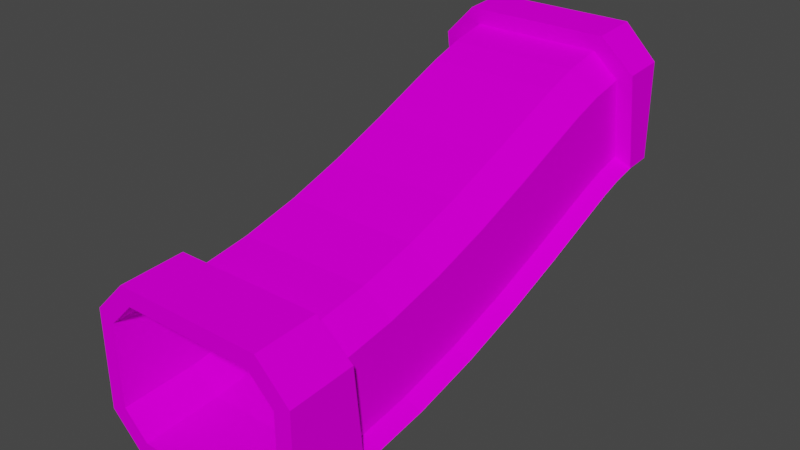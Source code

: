 # Source: glasstun_up.blend  (saved by Blender 3.3.6; exported with 4.5.12 LTS)
import bpy
from mathutils import Matrix  # noqa: F401  (used for matrix-valued properties, if any)

bpy.ops.wm.read_factory_settings(use_empty=True)
scene = bpy.context.scene
scene.name = 'Scene'

# ---- collections
col_collection = bpy.data.collections.new('Collection'); scene.collection.children.link(col_collection)

# ---- images (referenced by path relative to the original .blend; pixels are not part of the script)
import os
ASSET_DIR = os.environ.get("B2B_ASSET_DIR", "")  # directory of the original .blend (textures are referenced by path, not embedded)
HERE = os.path.dirname(os.path.abspath(__file__))  # packed textures are extracted next to this script under _unpacked/

def load_image(name, relpath, width, height, colorspace="sRGB"):
    """Load a texture the original file referenced (path relative to the .blend, or extracted next to this script)."""
    p = next((c for c in (os.path.join(HERE, relpath), os.path.join(ASSET_DIR, relpath)) if relpath and os.path.exists(c)), "")
    if p:
        img = bpy.data.images.load(p, check_existing=True)
        img.name = name
    else:  # same state as the original file: an image datablock whose file is absent (Cycles renders it pink)
        img = bpy.data.images.new(name, width, height)
        img.source = "FILE"
        img.filepath = "//" + (relpath or name)
    img.colorspace_settings.name = colorspace
    return img
img_trackset00_trk_tubemetal_png = load_image('trackset00_trk_tubemetal.png', 'trackset00_trk_tubemetal.png', 1024, 1024, 'sRGB')
img_trackset00_trk_tubeglass_png_003 = load_image('trackset00_trk_tubeglass.png.003', 'trackset00_trk_tubeglass.png', 1024, 1024, 'sRGB')
img_trackset00_trk_tubewall_png_003 = load_image('trackset00_trk_tubewall.png.003', 'trackset00_trk_tubewall.png', 1024, 1024, 'sRGB')

# ---- materials (node trees are filled in below, after node groups)
mat_trackset00_trk_tubemetal = bpy.data.materials.new('trackset00_trk_tubemetal')
mat_trackset00_trk_tubemetal.alpha_threshold = 0.0
mat_trackset00_trk_tubemetal.use_transparent_shadow = False
mat_trackset00_trk_tubemetal.diffuse_color = (1.0, 1.0, 1.0, 1.0)
mat_trackset00_trk_tubemetal.roughness = 0.5
mat_trackset00_trk_tubeglass = bpy.data.materials.new('trackset00_trk_tubeglass')
mat_trackset00_trk_tubeglass.alpha_threshold = 0.0
mat_trackset00_trk_tubeglass.use_transparent_shadow = False
mat_trackset00_trk_tubeglass.diffuse_color = (1.0, 1.0, 1.0, 1.0)
mat_trackset00_trk_tubeglass.roughness = 0.5
mat_trackset00_trk_tubewall = bpy.data.materials.new('trackset00_trk_tubewall')
mat_trackset00_trk_tubewall.alpha_threshold = 0.0
mat_trackset00_trk_tubewall.use_transparent_shadow = False
mat_trackset00_trk_tubewall.diffuse_color = (1.0, 1.0, 1.0, 1.0)
mat_trackset00_trk_tubewall.roughness = 0.5

# ---- material node trees
mat_trackset00_trk_tubemetal.use_nodes = True; mat_trackset00_trk_tubemetal.node_tree.nodes.clear()
_N = mat_trackset00_trk_tubemetal.node_tree.nodes; _L = mat_trackset00_trk_tubemetal.node_tree.links
n0 = _N.new('ShaderNodeBsdfDiffuse'); n0.name = 'Diffuse BSDF'; n0.location = (0, 0)
n1 = _N.new('ShaderNodeTexImage'); n1.name = 'Image Texture'; n1.location = (0, 0)
n1.image = img_trackset00_trk_tubemetal_png
n2 = _N.new('ShaderNodeOutputMaterial'); n2.name = 'Material Output'; n2.location = (0, 0)
_L.new(n0.outputs[0], n2.inputs[0])
_L.new(n1.outputs[0], n0.inputs[0])
n2.is_active_output = True
mat_trackset00_trk_tubeglass.use_nodes = True; mat_trackset00_trk_tubeglass.node_tree.nodes.clear()
_N = mat_trackset00_trk_tubeglass.node_tree.nodes; _L = mat_trackset00_trk_tubeglass.node_tree.links
n0 = _N.new('ShaderNodeBsdfDiffuse'); n0.name = 'Diffuse BSDF'; n0.location = (0, 0)
n1 = _N.new('ShaderNodeTexImage'); n1.name = 'Image Texture'; n1.location = (0, 0)
n1.image = img_trackset00_trk_tubeglass_png_003
n2 = _N.new('ShaderNodeOutputMaterial'); n2.name = 'Material Output'; n2.location = (0, 0)
_L.new(n0.outputs[0], n2.inputs[0])
_L.new(n1.outputs[0], n0.inputs[0])
n2.is_active_output = True
mat_trackset00_trk_tubewall.use_nodes = True; mat_trackset00_trk_tubewall.node_tree.nodes.clear()
_N = mat_trackset00_trk_tubewall.node_tree.nodes; _L = mat_trackset00_trk_tubewall.node_tree.links
n0 = _N.new('ShaderNodeBsdfDiffuse'); n0.name = 'Diffuse BSDF'; n0.location = (0, 0)
n1 = _N.new('ShaderNodeTexImage'); n1.name = 'Image Texture'; n1.location = (0, 0)
n1.image = img_trackset00_trk_tubewall_png_003
n2 = _N.new('ShaderNodeOutputMaterial'); n2.name = 'Material Output'; n2.location = (0, 0)
_L.new(n0.outputs[0], n2.inputs[0])
_L.new(n1.outputs[0], n0.inputs[0])
n2.is_active_output = True

# ---- world
world_world = bpy.data.worlds.new('World'); scene.world = world_world
world_world.use_nodes = True; world_world.node_tree.nodes.clear()
_N = world_world.node_tree.nodes; _L = world_world.node_tree.links
n0 = _N.new('ShaderNodeOutputWorld'); n0.name = 'World Output'; n0.location = (300, 300)
n1 = _N.new('ShaderNodeBackground'); n1.name = 'Background'; n1.location = (10, 300)
n1.inputs[0].default_value = (0.05088, 0.05088, 0.05088, 1.0)
_L.new(n1.outputs[0], n0.inputs[0])
n0.is_active_output = True
world_world.color = (0.05088, 0.05088, 0.05088)
world_world.use_sun_shadow = False
world_world.sun_shadow_jitter_overblur = 0.0

# ---- meshes
me_track1_pmd0_mesh_001 = bpy.data.meshes.new('track1.PMD0.mesh.001')
me_track1_pmd0_mesh_001.from_pydata([(-13.0, -29.97, 4.0), (-9.0, -29.97, 1.907e-06), (9.0, -29.97, 1.907e-06), (8.0, -20.56, 2.479), (11.0, -20.87, 5.464), (9.0, -20.36, 0.4894), (-9.0, -20.36, 0.4894), (9.0, -22.38, 20.39), (13.0, -21.98, 16.41), (-11.0, -20.87, 5.464), (-8.0, -20.56, 2.479), (8.0, -22.18, 18.4), (-8.0, -22.18, 18.4), (-8.0, -29.97, 18.0), (11.0, -29.97, 15.0), (11.0, -21.88, 15.41), (-9.0, -22.38, 20.39), (-11.0, -21.88, 15.41), (13.0, -20.76, 4.469), (-13.0, -20.76, 4.469), (-13.0, -21.98, 16.41), (-8.0, 30.07, 32.94), (-11.0, 25.17, 29.59), (-8.0, 24.74, 32.56), (11.0, 25.17, 29.59), (11.0, 26.6, 19.7), (11.0, 30.06, 19.94), (9.0, 4.861, 6.449), (13.0, 3.525, 10.22), (13.0, 11.08, 13.08), (9.0, 12.53, 9.357), (-8.0, 27.02, 16.73), (-11.0, 26.6, 19.7), (-11.0, 30.06, 19.94), (-9.0, 24.46, 34.54), (-13.0, 25.03, 30.58), (-13.0, 30.06, 30.94), (9.0, -3.085, 3.887), (13.0, -4.16, 7.739), (-13.0, 18.53, 16.13), (-11.0, 18.14, 17.06), (-11.0, 10.71, 14.02), (-13.0, 11.08, 13.08), (13.0, -12.22, 5.768), (9.0, -11.45, 1.843), (-9.0, 30.06, 14.94), (8.0, 30.06, 16.94), (9.0, 20.06, 12.44), (13.0, 18.53, 16.13), (13.0, 21.12, 17.18), (9.0, 22.52, 13.43), (-9.0, 20.06, 12.44), (-9.0, 12.53, 9.357), (-13.0, 3.525, 10.22), (-9.0, 4.861, 6.449), (11.0, -12.41, 6.749), (11.0, -4.429, 8.702), (-13.0, 23.81, 18.08), (-11.0, 23.54, 19.04), (-11.0, 20.76, 18.11), (-13.0, 21.12, 17.18), (11.0, 18.14, 17.06), (11.0, 20.76, 18.11), (13.0, 23.81, 18.08), (11.0, 23.54, 19.04), (13.0, 26.74, 18.71), (11.0, 10.71, 14.02), (-11.0, 3.192, 11.16), (11.0, 3.192, 11.16), (8.0, 27.02, 16.73), (-13.0, 26.74, 18.71), (-9.0, 27.31, 14.75), (-9.0, 24.87, 14.22), (9.0, 24.87, 14.22), (8.0, 24.74, 32.56), (-13.0, -12.22, 5.768), (-11.0, -12.41, 6.749), (9.0, 27.31, 14.75), (13.0, 25.03, 30.58), (9.0, 24.46, 34.54), (-9.0, 22.52, 13.43), (-13.0, -4.16, 7.739), (-11.0, -4.429, 8.702), (-9.0, -3.085, 3.887), (-9.0, -11.45, 1.843), (-8.0, -11.83, 3.805), (8.0, -11.83, 3.805), (-8.0, -3.622, 5.813), (8.0, -3.622, 5.813), (8.0, 24.34, 16.15), (-8.0, 24.34, 16.15), (-8.0, 21.82, 15.3), (8.0, 21.82, 15.3), (8.0, 19.29, 14.28), (-8.0, 19.29, 14.28), (8.0, 11.8, 11.22), (-8.0, 11.8, 11.22), (8.0, 4.193, 8.334), (-8.0, 4.193, 8.334), (-8.0, 20.09, 31.58), (-11.0, 20.89, 28.69), (8.0, -14.91, 19.51), (11.0, -14.33, 16.56), (-8.0, 13.17, 29.07), (-11.0, 14.32, 26.3), (-11.0, 17.24, 27.47), (-8.0, 16.19, 30.28), (-11.0, -14.33, 16.56), (-8.0, -14.91, 19.51), (11.0, -7.118, 18.33), (11.0, 20.89, 28.69), (11.0, 17.24, 27.47), (-11.0, -7.118, 18.33), (-11.0, -0.1465, 20.59), (11.0, -0.1465, 20.59), (-8.0, -7.925, 21.22), (-8.0, -1.148, 23.42), (8.0, 20.09, 31.58), (11.0, 14.32, 26.3), (-8.0, 5.99, 26.13), (-11.0, 7.08, 23.33), (8.0, 16.19, 30.28), (8.0, 5.99, 26.13), (8.0, 13.17, 29.07), (11.0, 7.08, 23.33), (8.0, -1.148, 23.42), (8.0, -7.925, 21.22), (-13.0, 30.06, 18.94), (13.0, 30.06, 30.94), (-11.0, 30.06, 29.94), (9.0, 30.06, 34.94), (-9.0, 30.06, 34.94), (11.0, 30.06, 29.94), (8.0, 30.06, 32.94), (13.0, 30.06, 18.94), (9.0, 30.06, 14.94), (-8.0, 30.06, 16.94), (-11.0, -29.97, 5.0), (13.0, -29.97, 4.0), (11.0, -29.97, 5.0), (13.0, -29.97, 16.0), (-11.0, -29.97, 15.0), (9.0, -29.97, 20.0), (-13.0, -29.97, 16.0), (-9.0, -29.97, 20.0), (8.0, -29.97, 18.0), (8.0, -29.97, 2.0), (-8.0, -29.97, 2.0)], [], [(139, 4, 3, 146), (5, 2, 1, 6), (7, 142, 140, 8), (9, 137, 147, 10), (11, 145, 13, 12), (145, 11, 15, 14), (16, 7, 11, 12), (7, 8, 15, 11), (17, 141, 137, 9), (8, 18, 4, 15), (5, 6, 10, 3), (10, 147, 146, 3), (8, 140, 138, 18), (143, 20, 19, 0), (16, 144, 142, 7), (14, 15, 4, 139), (144, 16, 20, 143), (2, 5, 18, 138), (12, 17, 20, 16), (12, 13, 141, 17), (6, 1, 0, 19), (17, 9, 19, 20), (21, 23, 22, 129), (24, 132, 26, 25), (27, 30, 29, 28), (136, 33, 32, 31), (34, 131, 36, 35), (37, 27, 28, 38), (39, 42, 41, 40), (5, 44, 43, 18), (47, 50, 49, 48), (51, 52, 42, 39), (30, 47, 48, 29), (52, 54, 53, 42), (43, 38, 56, 55), (57, 60, 59, 58), (18, 43, 55, 4), (48, 49, 62, 61), (63, 65, 25, 64), (29, 48, 61, 66), (42, 53, 67, 41), (38, 28, 68, 56), (26, 46, 69, 25), (136, 31, 69, 46), (70, 57, 58, 32), (71, 72, 57, 70), (50, 73, 63, 49), (44, 37, 38, 43), (133, 74, 23, 21), (49, 63, 64, 62), (75, 19, 9, 76), (60, 39, 40, 59), (73, 77, 65, 63), (22, 23, 34, 35), (130, 79, 78, 128), (80, 51, 39, 60), (79, 34, 23, 74), (128, 78, 65, 134), (32, 22, 35, 70), (65, 78, 24, 25), (131, 34, 79, 130), (81, 75, 76, 82), (54, 83, 81, 53), (74, 133, 132, 24), (71, 77, 69, 31), (28, 29, 66, 68), (83, 84, 75, 81), (129, 22, 32, 33), (77, 135, 134, 65), (45, 71, 70, 127), (135, 77, 71, 45), (72, 80, 60, 57), (35, 36, 127, 70), (78, 79, 74, 24), (53, 81, 82, 67), (84, 6, 19, 75), (85, 10, 3, 86), (87, 85, 86, 88), (31, 90, 89, 69), (77, 73, 72, 71), (37, 44, 84, 83), (91, 94, 93, 92), (73, 50, 80, 72), (90, 91, 92, 89), (94, 96, 95, 93), (96, 98, 97, 95), (98, 87, 88, 97), (27, 37, 83, 54), (47, 30, 52, 51), (30, 27, 54, 52), (50, 47, 51, 80), (44, 5, 6, 84), (84, 83, 87, 85), (55, 56, 88, 86), (80, 72, 90, 91), (32, 58, 90, 31), (67, 82, 87, 98), (54, 52, 96, 98), (51, 80, 91, 94), (41, 67, 98, 96), (83, 54, 98, 87), (6, 84, 85, 10), (66, 61, 93, 95), (40, 41, 96, 94), (4, 55, 86, 3), (76, 9, 10, 85), (73, 50, 92, 89), (62, 64, 89, 92), (82, 76, 85, 87), (37, 44, 86, 88), (56, 68, 97, 88), (72, 71, 31, 90), (68, 66, 95, 97), (59, 40, 94, 91), (30, 27, 97, 95), (96, 52, 51, 94), (50, 47, 93, 92), (27, 37, 88, 97), (61, 62, 92, 93), (58, 59, 91, 90), (77, 73, 89, 69), (44, 5, 3, 86), (64, 25, 69, 89), (47, 30, 95, 93), (99, 23, 22, 100), (101, 11, 15, 102), (103, 106, 105, 104), (12, 108, 107, 17), (109, 102, 55, 56), (110, 111, 62, 64), (112, 113, 67, 82), (114, 109, 56, 68), (17, 107, 76, 9), (115, 116, 113, 112), (74, 117, 110, 24), (111, 118, 61, 62), (119, 103, 104, 120), (117, 121, 111, 110), (122, 123, 103, 119), (104, 105, 59, 40), (105, 100, 58, 59), (11, 101, 108, 12), (120, 104, 40, 41), (107, 112, 82, 76), (123, 121, 106, 103), (106, 99, 100, 105), (108, 115, 112, 107), (122, 125, 114, 124), (116, 119, 120, 113), (117, 74, 23, 99), (126, 101, 102, 109), (123, 122, 124, 118), (101, 126, 115, 108), (113, 120, 41, 67), (125, 122, 119, 116), (121, 117, 99, 106), (126, 125, 116, 115), (118, 124, 66, 61), (125, 126, 109, 114), (121, 123, 118, 111), (124, 114, 68, 66), (100, 22, 32, 58), (102, 15, 4, 55), (24, 110, 64, 25), (26, 132, 128, 134), (132, 133, 130, 128), (127, 36, 129, 33), (36, 131, 21, 129), (131, 130, 133, 21), (33, 136, 45, 127), (134, 135, 46, 26), (135, 45, 136, 46), (139, 138, 140, 14), (14, 140, 142, 145), (0, 137, 141, 143), (143, 141, 13, 144), (144, 13, 145, 142), (137, 0, 1, 147), (138, 139, 146, 2), (2, 146, 147, 1)])
me_track1_pmd0_mesh_001.polygons.foreach_set('material_index', [0, 0, 0, 0, 0, 0, 0, 0, 0, 0, 0, 0, 0, 0, 0, 0, 0, 0, 0, 0, 0, 0, 0, 0, 0, 0, 0, 0, 0, 0, 0, 0, 0, 0, 0, 0, 0, 0, 0, 0, 0, 0, 0, 0, 0, 0, 0, 0, 0, 0, 0, 0, 0, 0, 0, 0, 0, 0, 0, 0, 0, 0, 0, 0, 0, 0, 0, 0, 0, 0, 0, 0, 0, 0, 0, 0, 1, 1, 1, 1, 1, 1, 1, 1, 1, 1, 1, 1, 1, 1, 1, 1, 2, 2, 2, 2, 2, 2, 2, 2, 2, 2, 2, 2, 2, 2, 2, 2, 2, 2, 2, 2, 2, 2, 2, 2, 2, 2, 2, 2, 2, 2, 2, 2, 1, 1, 1, 1, 1, 1, 1, 1, 1, 1, 1, 1, 1, 1, 1, 1, 1, 1, 1, 1, 1, 1, 1, 1, 1, 1, 1, 1, 1, 1, 1, 1, 1, 1, 1, 1, 1, 1, 1, 1, 0, 0, 0, 0, 0, 0, 0, 0, 0, 0, 0, 0, 0, 0, 0, 0])
_uv = me_track1_pmd0_mesh_001.uv_layers.new(name='UVMap')
_uv.uv.foreach_set('vector', [0.9183, 1.013, 0.9183, 0.01342, 0.09338, 0.0, 0.09338, 1.0, 0.0, 0.0, 1.0, 0.0, 1.0, 1.0, 0.0, 1.0, 0.0, 0.0, 1.0, 0.0, 1.0, 1.0, 0.0, 1.0, 0.9183, 1.013, 0.9183, 0.01342, 0.09338, 0.0, 0.09338, 1.0, 0.9183, 1.013, 0.9183, 0.01342, 0.09338, 0.0, 0.09338, 1.0, 0.9183, 1.013, 0.9183, 0.01342, 0.09338, 0.0, 0.09338, 1.0, 1.0, 0.678, 1.0, 0.1476, 0.0, 0.1476, 0.0, 0.9463, 1.0, 0.678, 1.0, 0.1476, 0.0, 0.1476, 0.0, 0.9463, 0.9183, 1.013, 0.9183, 0.01342, 0.09338, 0.0, 0.09338, 1.0, 0.0, 0.9463, 0.0, 0.0, 1.0, 0.0, 1.0, 0.678, 0.1657, 0.0, 0.8276, 0.0, 0.8276, 1.0, 0.1657, 1.0, 0.9183, 1.013, 0.9183, 0.01342, 0.09338, 0.0, 0.09338, 1.0, 0.0, 0.0, 1.0, 0.0, 1.0, 1.0, 0.0, 1.0, 0.0, 0.0, 1.0, 0.0, 1.0, 1.0, 0.0, 1.0, 0.0, 0.0, 1.0, 0.0, 1.0, 1.0, 0.0, 1.0, 0.9183, 1.013, 0.9183, 0.01342, 0.09338, 0.0, 0.09338, 1.0, 0.0, 0.0, 1.0, 0.0, 1.0, 1.0, 0.0, 1.0, 0.0, 0.0, 0.8807, 0.0, 0.8807, 1.0, 0.0, 1.0, 1.0, 0.678, 1.0, 0.1476, 0.0, 0.1476, 0.0, 0.9463, 0.9183, 1.013, 0.9183, 0.01342, 0.09338, 0.0, 0.09338, 1.0, 0.8807, 1.0, 0.0, 1.0, 0.0, 0.0, 0.8807, 0.0, 0.0, 0.9463, 0.0, 0.0, 1.0, 0.0, 1.0, 0.678, 0.09338, 1.0, 0.09338, 0.0, 0.9183, 0.01342, 0.9183, 1.013, 0.09338, 1.0, 0.09338, 0.0, 0.9183, 0.01342, 0.9183, 1.013, 0.1657, 0.0, 0.8276, 0.0, 0.8276, 1.0, 0.1657, 1.0, 0.9183, 1.013, 0.09338, 1.0, 0.09338, 0.0, 0.9183, 0.01342, 0.0, 0.0, 1.0, 0.0, 1.0, 1.0, 0.0, 1.0, 0.1657, 0.0, 0.8276, 0.0, 0.8276, 1.0, 0.1657, 1.0, 0.1657, 0.0, 0.8276, 0.0, 0.8276, 1.0, 0.1657, 1.0, 0.1657, 0.0, 0.8276, 0.0, 0.8276, 1.0, 0.1657, 1.0, 0.1657, 0.0, 0.8276, 0.0, 0.8276, 1.0, 0.1657, 1.0, 0.1657, 0.0, 0.8276, 0.0, 0.8276, 1.0, 0.1657, 1.0, 0.1657, 0.0, 0.8276, 0.0, 0.8276, 1.0, 0.1657, 1.0, 0.1657, 0.0, 0.8276, 0.0, 0.8276, 1.0, 0.1657, 1.0, 0.1657, 0.0, 0.8276, 0.0, 0.8276, 1.0, 0.1657, 1.0, 0.1657, 0.0, 0.8276, 0.0, 0.8276, 1.0, 0.1657, 1.0, 0.1657, 0.0, 0.8276, 0.0, 0.8276, 1.0, 0.1657, 1.0, 0.1657, 0.0, 0.8276, 0.0, 0.8276, 1.0, 0.1657, 1.0, 0.1657, 0.0, 0.8276, 0.0, 0.8276, 1.0, 0.1657, 1.0, 0.1657, 0.0, 0.8276, 0.0, 0.8276, 1.0, 0.1657, 1.0, 0.1657, 0.0, 0.8276, 0.0, 0.8276, 1.0, 0.1657, 1.0, 0.1657, 0.0, 0.8276, 0.0, 0.8276, 1.0, 0.1657, 1.0, 0.9183, 1.013, 0.09338, 1.0, 0.09338, 0.0, 0.9183, 0.01342, 0.09338, 1.0, 0.09338, 0.0, 0.9183, 0.01342, 0.9183, 1.013, 0.1657, 0.0, 0.8276, 0.0, 0.8276, 1.0, 0.1657, 1.0, 0.1657, 0.0, 0.8276, 0.0, 0.8276, 1.0, 0.1657, 1.0, 0.1657, 0.0, 0.8276, 0.0, 0.8276, 1.0, 0.1657, 1.0, 0.1657, 0.0, 0.8276, 0.0, 0.8276, 1.0, 0.1657, 1.0, 0.09338, 1.0, 0.09338, 0.0, 0.9183, 0.01342, 0.9183, 1.013, 0.1657, 0.0, 0.8276, 0.0, 0.8276, 1.0, 0.1657, 1.0, 0.1657, 0.0, 0.8276, 0.0, 0.8276, 1.0, 0.1657, 1.0, 0.1657, 0.0, 0.8276, 0.0, 0.8276, 1.0, 0.1657, 1.0, 0.1657, 0.0, 0.8276, 0.0, 0.8276, 1.0, 0.1657, 1.0, 1.0, 0.678, 1.0, 0.1476, 0.0, 0.1476, 0.0, 0.9463, 0.0, 0.0, 1.0, 0.0, 1.0, 1.0, 0.0, 1.0, 0.1657, 0.0, 0.8276, 0.0, 0.8276, 1.0, 0.1657, 1.0, 0.0, 0.1476, 0.0, 0.9463, 1.0, 0.678, 1.0, 0.1476, 0.0, 0.0, 1.0, 0.0, 1.0, 1.0, 0.0, 1.0, 1.0, 0.0, 1.0, 0.678, 0.0, 0.9463, 0.0, 0.0, 1.0, 0.0, 1.0, 0.678, 0.0, 0.9463, 0.0, 0.0, 0.0, 0.0, 1.0, 0.0, 1.0, 1.0, 0.0, 1.0, 0.1657, 0.0, 0.8276, 0.0, 0.8276, 1.0, 0.1657, 1.0, 0.1657, 0.0, 0.8276, 0.0, 0.8276, 1.0, 0.1657, 1.0, 0.09338, 1.0, 0.09338, 0.0, 0.9183, 0.01342, 0.9183, 1.013, 0.1657, 0.0, 0.8276, 0.0, 0.8276, 1.0, 0.1657, 1.0, 0.1657, 0.0, 0.8276, 0.0, 0.8276, 1.0, 0.1657, 1.0, 0.1657, 0.0, 0.8276, 0.0, 0.8276, 1.0, 0.1657, 1.0, 0.09338, 1.0, 0.09338, 0.0, 0.9183, 0.01342, 0.9183, 1.013, 0.8807, 1.0, 0.0, 1.0, 0.0, 0.0, 0.8807, 0.0, 0.0, 0.0, 0.8807, 0.0, 0.8807, 1.0, 0.0, 1.0, 0.0, 0.0, 1.0, 0.0, 1.0, 1.0, 0.0, 1.0, 0.8276, 0.0, 0.1657, 0.0, 0.1657, 1.0, 0.8276, 1.0, 0.0, 0.0, 1.0, 0.0, 1.0, 1.0, 0.0, 1.0, 1.0, 0.678, 1.0, 0.1476, 0.0, 0.1476, 0.0, 0.9463, 0.1657, 0.0, 0.8276, 0.0, 0.8276, 1.0, 0.1657, 1.0, 0.1657, 0.0, 0.8276, 0.0, 0.8276, 1.0, 0.1657, 1.0, 0.0, 0.0, 1.0, 0.0, 1.0, 1.0, 0.0, 1.0, 0.0, 0.0, 1.0, 0.0, 1.0, 1.0, 0.0, 1.0, 0.0, 0.0, 1.0, 0.0, 1.0, 1.0, 0.0, 1.0, 0.0, 0.0, 1.0, 0.0, 1.0, 1.0, 0.0, 1.0, 0.0, 0.0, 1.0, 0.0, 1.0, 1.0, 0.0, 1.0, 0.0, 0.0, 1.0, 0.0, 1.0, 1.0, 0.0, 1.0, 0.0, 0.0, 1.0, 0.0, 1.0, 1.0, 0.0, 1.0, 0.0, 0.0, 1.0, 0.0, 1.0, 1.0, 0.0, 1.0, 0.0, 0.0, 1.0, 0.0, 1.0, 1.0, 0.0, 1.0, 0.0, 0.0, 1.0, 0.0, 1.0, 1.0, 0.0, 1.0, 0.0, 0.0, 1.0, 0.0, 1.0, 1.0, 0.0, 1.0, 0.0, 0.0, 1.0, 0.0, 1.0, 1.0, 0.0, 1.0, 0.0, 0.0, 1.0, 0.0, 1.0, 1.0, 0.0, 1.0, 0.0, 0.0, 1.0, 0.0, 1.0, 1.0, 0.0, 1.0, 0.0, 0.0, 1.0, 0.0, 1.0, 1.0, 0.0, 1.0, 0.0, 0.0, 1.0, 0.0, 1.0, 1.0, 0.0, 1.0, 1.0, 1.0, 0.0, 1.0, 0.0, 0.0, 1.0, 0.0, 1.0, 1.0, 0.0, 1.0, 0.0, 0.0, 1.0, 0.0, 0.6667, 1.0, 0.3333, 1.0, 0.3333, 0.0, 0.6667, 0.0, 0.0, 1.0, 0.3333, 1.0, 0.3333, 0.0, 0.0, 0.0, 0.0, 1.0, 1.0, 1.0, 1.0, 0.0, 0.0, 0.0, 1.0, 1.0, 0.0, 1.0, 0.0, 0.0, 1.0, 0.0, 1.001, 1.0, 0.6667, 1.0, 0.6667, 0.0, 1.001, 0.0, 0.0, 1.0, 1.0, 1.0, 1.0, 0.0, 0.0, 0.0, 1.0, 1.0, 0.0, 1.0, 0.0, 0.0, 1.0, 0.0, 1.0, 1.0, 0.0, 1.0, 0.0, 0.0, 1.0, 0.0, 1.0, 1.0, 0.0, 1.0, 0.0, 0.0, 1.0, 0.0, 0.0, 1.0, 1.0, 1.0, 1.0, 0.0, 0.0, 0.0, 1.0, 1.0, 0.0, 1.0, 0.0, 0.0, 1.0, 0.0, 0.0, 1.0, 1.0, 1.0, 1.0, 0.0, 0.0, 0.0, 0.3333, 1.0, 0.6667, 1.0, 0.6667, 0.0, 0.3333, 0.0, 0.6667, 1.0, 0.3333, 1.0, 0.3333, 0.0, 0.6667, 0.0, 0.0, 1.0, 1.0, 1.0, 1.0, 0.0, 0.0, 0.0, 0.0, 1.0, 1.0, 1.0, 1.0, 0.0, 0.0, 0.0, 1.0, 1.0, 0.0, 1.0, 0.0, 0.0, 1.0, 0.0, 0.3333, 1.0, 0.0, 1.0, 0.0, 0.0, 0.3333, 0.0, 1.0, 1.0, 0.0, 1.0, 0.0, 0.0, 1.0, 0.0, 0.6667, 1.0, 1.001, 1.0, 1.001, 0.0, 0.6667, 0.0, 0.0, 1.0, 1.0, 1.0, 1.0, 0.0, 0.0, 0.0, 1.0, 0.0, 1.0, 1.0, 0.0, 1.0, 0.0, 0.0, 0.6667, 1.0, 1.001, 1.0, 1.001, 0.0, 0.6667, 0.0, 0.0, 1.0, 1.0, 1.0, 1.0, 0.0, 0.0, 0.0, 1.001, 1.0, 0.6667, 1.0, 0.6667, 0.0, 1.001, 0.0, 0.3333, 1.0, 0.6667, 1.0, 0.6667, 0.0, 0.3333, 0.0, 0.0, 1.0, 0.3333, 1.0, 0.3333, 0.0, 0.0, 0.0, 0.0, 1.0, 1.0, 1.0, 1.0, 0.0, 0.0, 0.0, 0.3333, 1.0, 0.0, 1.0, 0.0, 0.0, 0.3333, 0.0, 0.0, 1.0, 1.0, 1.0, 1.0, 0.0, 0.0, 0.0, 0.0, 0.0, 1.0, 0.0, 1.0, 1.0, 0.0, 1.0, 1.0, 0.0, 0.0, 0.0, 0.0, 1.0, 1.0, 1.0, 0.0, 0.0, 1.0, 0.0, 1.0, 1.0, 0.0, 1.0, 0.0, 0.0, 1.0, 0.0, 1.0, 1.0, 0.0, 1.0, 0.0, 0.0, 1.0, 0.0, 1.0, 1.0, 0.0, 1.0, 0.0, 0.0, 1.0, 0.0, 1.0, 1.0, 0.0, 1.0, 1.0, 0.0, 0.0, 0.0, 0.0, 1.0, 1.0, 1.0, 0.0, 0.0, 1.0, 0.0, 1.0, 1.0, 0.0, 1.0, 1.0, 0.0, 0.0, 0.0, 0.0, 1.0, 1.0, 1.0, 0.0, 0.0, 1.0, 0.0, 1.0, 1.0, 0.0, 1.0, 1.0, 0.0, 0.0, 0.0, 0.0, 1.0, 1.0, 1.0, 0.0, 0.0, 1.0, 0.0, 1.0, 1.0, 0.0, 1.0, 0.0, 0.0, 1.0, 0.0, 1.0, 1.0, 0.0, 1.0, 1.0, 0.0, 0.0, 0.0, 0.0, 1.0, 1.0, 1.0, 0.0, 0.0, 1.0, 0.0, 1.0, 1.0, 0.0, 1.0, 1.0, 0.0, 0.0, 0.0, 0.0, 1.0, 1.0, 1.0, 1.0, 0.0, 0.0, 0.0, 0.0, 1.0, 1.0, 1.0, 0.0, 0.0, 1.0, 0.0, 1.0, 1.0, 0.0, 1.0, 1.0, 0.0, 0.0, 0.0, 0.0, 1.0, 1.0, 1.0, 1.0, 0.0, 0.0, 0.0, 0.0, 1.0, 1.0, 1.0, 0.0, 0.0, 1.0, 0.0, 1.0, 1.0, 0.0, 1.0, 0.0, 0.0, 1.0, 0.0, 1.0, 1.0, 0.0, 1.0, 0.0, 0.0, 1.0, 0.0, 1.0, 1.0, 0.0, 1.0, 1.0, 0.0, 0.0, 0.0, 0.0, 1.0, 1.0, 1.0, 0.0, 0.0, 1.0, 0.0, 1.0, 1.0, 0.0, 1.0, 0.0, 0.0, 1.0, 0.0, 1.0, 1.0, 0.0, 1.0, 1.0, 0.0, 0.0, 0.0, 0.0, 1.0, 1.0, 1.0, 1.0, 0.0, 0.0, 0.0, 0.0, 1.0, 1.0, 1.0, 0.0, 0.0, 1.0, 0.0, 1.0, 1.0, 0.0, 1.0, 1.0, 0.0, 0.0, 0.0, 0.0, 1.0, 1.0, 1.0, 0.0, 0.0, 1.0, 0.0, 1.0, 1.0, 0.0, 1.0, 0.0, 0.0, 1.0, 0.0, 1.0, 1.0, 0.0, 1.0, 0.0, 0.0, 1.0, 0.0, 1.0, 1.0, 0.0, 1.0, 0.0, 0.0, 1.0, 0.0, 1.0, 1.0, 0.0, 1.0, 1.0, 0.0, 0.0, 0.0, 0.0, 1.0, 1.0, 1.0, 1.0, 0.0, 0.0, 0.0, 0.0, 1.0, 1.0, 1.0, 0.0, 0.0, 1.0, 0.0, 1.0, 1.0, 0.0, 1.0, 1.0, 0.0, 0.0, 0.0, 0.0, 1.0, 1.0, 1.0, 0.0, 0.0, 1.0, 0.0, 1.0, 1.0, 0.0, 1.0, 0.0, 0.0, 1.0, 0.0, 1.0, 1.0, 0.0, 1.0, 1.0, 0.0, 1.0, 0.678, 0.0, 0.9463, 0.0, 0.0, 1.0, 0.678, 1.0, 0.1476, 0.0, 0.1476, 0.0, 0.9463, 1.0, 0.0, 1.0, 0.678, 0.0, 0.9463, 0.0, 0.0, 1.0, 0.678, 1.0, 0.1476, 0.0, 0.1476, 0.0, 0.9463, 1.0, 0.678, 1.0, 0.1476, 0.0, 0.1476, 0.0, 0.9463, 1.0, 0.678, 1.0, 0.1476, 0.0, 0.1476, 0.0, 0.9463, 1.0, 0.678, 1.0, 0.1476, 0.0, 0.1476, 0.0, 0.9463, 1.0, 0.678, 1.0, 0.1476, 0.0, 0.1476, 0.0, 0.9463, 1.0, 0.0, 0.0, 0.0, 0.0, 0.9463, 1.0, 0.678, 1.0, 0.678, 0.0, 0.9463, 0.0, 0.1476, 1.0, 0.1476, 1.0, 0.0, 0.0, 0.0, 0.0, 0.9463, 1.0, 0.678, 1.0, 0.678, 0.0, 0.9463, 0.0, 0.1476, 1.0, 0.1476, 1.0, 0.678, 0.0, 0.9463, 0.0, 0.1476, 1.0, 0.1476, 1.0, 0.678, 0.0, 0.9463, 0.0, 0.1476, 1.0, 0.1476, 1.0, 0.678, 0.0, 0.9463, 0.0, 0.1476, 1.0, 0.1476, 1.0, 0.678, 0.0, 0.9463, 0.0, 0.1476, 1.0, 0.1476])
me_track1_pmd0_mesh_001.materials.append(mat_trackset00_trk_tubemetal)
me_track1_pmd0_mesh_001.materials.append(mat_trackset00_trk_tubeglass)
me_track1_pmd0_mesh_001.materials.append(mat_trackset00_trk_tubewall)
me_track1_pmd0_mesh_001.use_remesh_preserve_volume = False
me_track1_pmd0_mesh_001.use_remesh_preserve_attributes = False
me_track1_pmd0_mesh_001.use_mirror_vertex_groups = False
me_track1_pmd0_mesh_001.update()

# ---- objects
ob_main = bpy.data.objects.new('main', me_track1_pmd0_mesh_001)
ob_w = bpy.data.objects.new('W', None)
ob_w2 = bpy.data.objects.new('w2', None)
ob_empty_002 = bpy.data.objects.new('Empty.002', None)
ob_empty_003 = bpy.data.objects.new('Empty.003', None)
ob_empty_004 = bpy.data.objects.new('Empty.004', None)
ob_empty_005 = bpy.data.objects.new('Empty.005', None)
ob_empty_006 = bpy.data.objects.new('Empty.006', None)
ob_empty_007 = bpy.data.objects.new('Empty.007', None)

# ---- transforms, parenting, visibility, modifiers, constraints
ob_main.location = (0.0, 0.0, 0.0)
ob_main.lineart.crease_threshold = 0.0
ob_w.location = (-0.0001347, -29.97, 1.907e-06)
ob_w2.location = (-0.0001371, 30.06, 14.94)
ob_empty_002.parent = ob_empty_006
ob_empty_002.matrix_parent_inverse = Matrix(((1.0, -0.0, 0.0, 7.145e-06), (-0.0, 1.0, -0.0, 0.0), (0.0, 0.0, 1.0, -0.0), (-0.0, 0.0, -0.0, 1.0)))
ob_empty_002.location = (-11.0, -29.21, 5.0)
ob_empty_003.parent = ob_empty_006
ob_empty_003.matrix_parent_inverse = Matrix(((1.0, -0.0, 0.0, 7.145e-06), (-0.0, 1.0, -0.0, 0.0), (0.0, 0.0, 1.0, -0.0), (-0.0, 0.0, -0.0, 1.0)))
ob_empty_003.location = (-11.0, 29.57, 19.94)
ob_empty_004.parent = ob_empty_007
ob_empty_004.matrix_parent_inverse = Matrix(((1.0, -0.0, 0.0, 7.145e-06), (-0.0, 1.0, -0.0, 0.0), (0.0, 0.0, 1.0, -0.0), (-0.0, 0.0, -0.0, 1.0)))
ob_empty_004.location = (11.0, -29.17, 5.0)
ob_empty_005.parent = ob_empty_007
ob_empty_005.matrix_parent_inverse = Matrix(((1.0, -0.0, 0.0, 7.145e-06), (-0.0, 1.0, -0.0, 0.0), (0.0, 0.0, 1.0, -0.0), (-0.0, 0.0, -0.0, 1.0)))
ob_empty_005.location = (11.0, 29.54, 19.94)
ob_empty_006.parent = ob_w
ob_empty_006.matrix_parent_inverse = Matrix(((1.0, -0.0, 0.0, 0.0001347), (-0.0, 1.0, -0.0, 29.97), (-0.0, 0.0, 1.0, -1.907e-06), (-0.0, 0.0, -0.0, 1.0)))
ob_empty_006.location = (-7.145e-06, 0.0, 0.0)
ob_empty_007.parent = ob_w
ob_empty_007.matrix_parent_inverse = Matrix(((1.0, -0.0, 0.0, 0.0001347), (-0.0, 1.0, -0.0, 29.97), (-0.0, 0.0, 1.0, -1.907e-06), (-0.0, 0.0, -0.0, 1.0)))
ob_empty_007.location = (-7.145e-06, 0.0, 0.0)

# ---- collection membership
col_collection.objects.link(ob_main)
col_collection.objects.link(ob_w)
col_collection.objects.link(ob_w2)
col_collection.objects.link(ob_empty_002)
col_collection.objects.link(ob_empty_003)
col_collection.objects.link(ob_empty_004)
col_collection.objects.link(ob_empty_005)
col_collection.objects.link(ob_empty_006)
col_collection.objects.link(ob_empty_007)

# ---- scene / render settings (as saved in the file)
scene.frame_start = 1; scene.frame_end = 250; scene.frame_set(1)
scene.render.engine = 'BLENDER_EEVEE_NEXT'
scene.cycles.sampling_pattern = 'TABULATED_SOBOL'
scene.cycles.use_light_tree = False
scene.view_settings.view_transform = 'Filmic'
bpy.context.view_layer.update()

# ---- added for rendering (the .blend has no active camera and no usable light): camera, sun
cam_auto = bpy.data.cameras.new('AutoCamera')
cam_auto.lens = 50.0
cam_auto.sensor_width = 36.0
cam_auto.clip_end = 1204.31
ob_auto_camera = bpy.data.objects.new('AutoCamera', cam_auto)
scene.collection.objects.link(ob_auto_camera)
ob_auto_camera.location = (68.6219, -82.2963, 72.3662)
ob_auto_camera.rotation_euler = (1.09748, -7.21219e-08, 0.694738)
scene.camera = ob_auto_camera
light_auto_sun = bpy.data.lights.new('AutoSun', 'SUN')
light_auto_sun.energy = 3.0
light_auto_sun.angle = 0.0523599
ob_auto_sun = bpy.data.objects.new('AutoSun', light_auto_sun)
scene.collection.objects.link(ob_auto_sun)
ob_auto_sun.rotation_euler = (0.872665, 0.174533, 0.523599)
bpy.context.view_layer.update()

